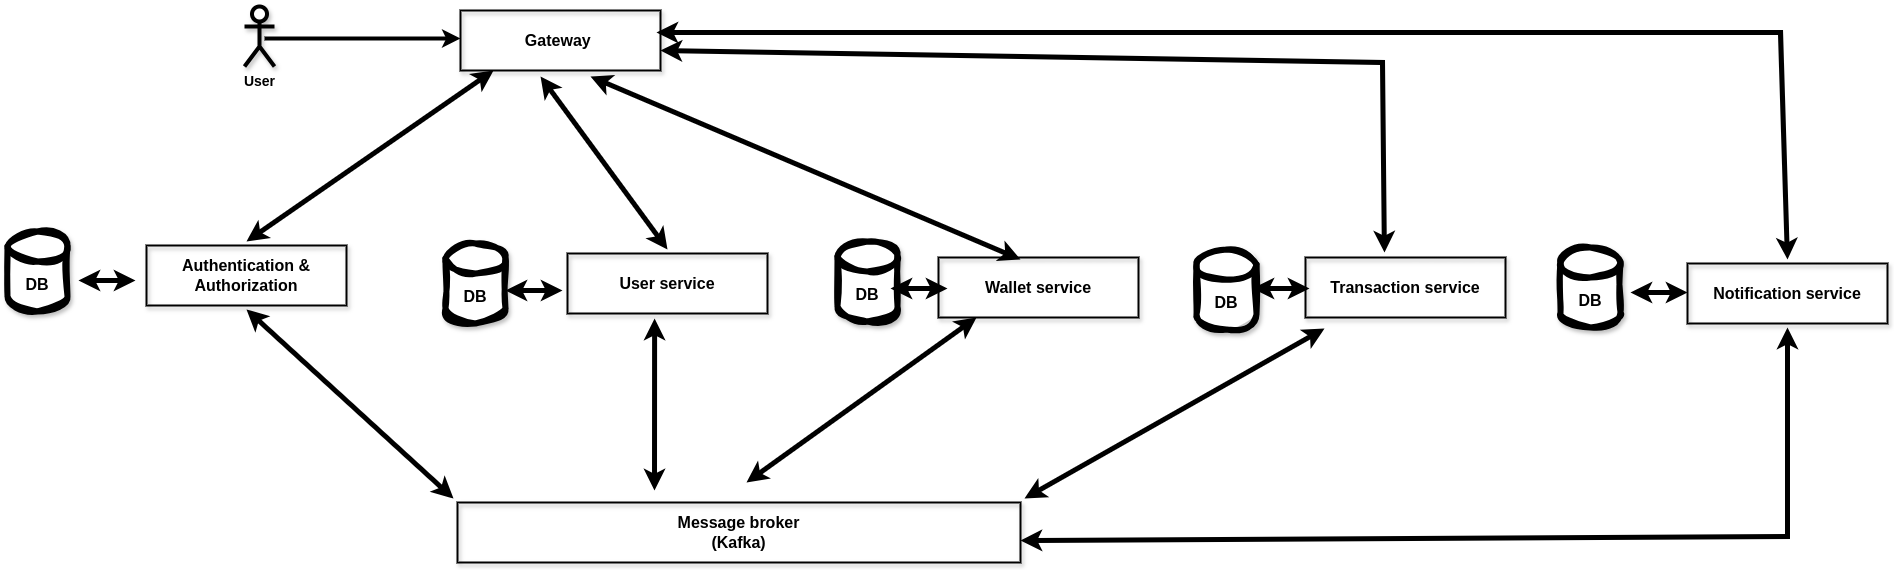

The diagram above was exported from draw.io. Its source (the exported page's mxGraphModel, read from the mxfile embedded in the PNG):
<mxGraphModel dx="2648" dy="984" grid="0" gridSize="10" guides="1" tooltips="1" connect="1" arrows="1" fold="1" page="0" pageScale="1" pageWidth="850" pageHeight="1100" background="#ffffff" math="0" shadow="0">
  <root>
    <mxCell id="0" />
    <mxCell id="1" parent="0" />
    <mxCell id="U881tcbAw5kIjDQtv-px-1" value="User service" style="rounded=0;whiteSpace=wrap;html=1;fillColor=none;strokeWidth=2;perimeterSpacing=4;glass=0;shadow=1;fontStyle=1;fontSize=16;" parent="1" vertex="1">
      <mxGeometry x="-221" y="483" width="200" height="60" as="geometry" />
    </mxCell>
    <mxCell id="U881tcbAw5kIjDQtv-px-3" value="Notification service" style="rounded=0;whiteSpace=wrap;html=1;fillColor=none;strokeWidth=2;perimeterSpacing=4;glass=0;shadow=1;fontStyle=1;fontSize=16;" parent="1" vertex="1">
      <mxGeometry x="899" y="493" width="200" height="60" as="geometry" />
    </mxCell>
    <mxCell id="U881tcbAw5kIjDQtv-px-4" value="Wallet service" style="rounded=0;whiteSpace=wrap;html=1;fillColor=none;strokeWidth=2;perimeterSpacing=4;glass=0;shadow=1;fontStyle=1;fontSize=16;" parent="1" vertex="1">
      <mxGeometry x="150" y="487" width="200" height="60" as="geometry" />
    </mxCell>
    <mxCell id="U881tcbAw5kIjDQtv-px-5" value="Transaction service" style="rounded=0;whiteSpace=wrap;html=1;fillColor=none;strokeWidth=2;perimeterSpacing=4;glass=0;shadow=1;fontStyle=1;fontSize=16;" parent="1" vertex="1">
      <mxGeometry x="517" y="487" width="200" height="60" as="geometry" />
    </mxCell>
    <mxCell id="U881tcbAw5kIjDQtv-px-6" value="Gateway&amp;nbsp;" style="rounded=0;whiteSpace=wrap;html=1;fillColor=none;strokeWidth=2;perimeterSpacing=4;glass=0;shadow=1;fontStyle=1;fontSize=16;" parent="1" vertex="1">
      <mxGeometry x="-328" y="240" width="200" height="60" as="geometry" />
    </mxCell>
    <mxCell id="U881tcbAw5kIjDQtv-px-7" value="User" style="shape=umlActor;verticalLabelPosition=bottom;verticalAlign=top;html=1;outlineConnect=0;strokeWidth=4;perimeterSpacing=3;shadow=1;fontStyle=1;fontSize=14;" parent="1" vertex="1">
      <mxGeometry x="-544" y="236" width="30" height="60" as="geometry" />
    </mxCell>
    <mxCell id="U881tcbAw5kIjDQtv-px-8" value="" style="endArrow=classic;html=1;rounded=0;fontSize=12;strokeWidth=4;" parent="1" edge="1">
      <mxGeometry width="50" height="50" relative="1" as="geometry">
        <mxPoint x="-524" y="268" as="sourcePoint" />
        <mxPoint x="-328" y="268" as="targetPoint" />
      </mxGeometry>
    </mxCell>
    <mxCell id="U881tcbAw5kIjDQtv-px-14" value="DB" style="shape=cylinder3;whiteSpace=wrap;html=1;boundedLbl=1;backgroundOutline=1;size=15;strokeWidth=6;shadow=1;sketch=1;curveFitting=1;jiggle=2;fontStyle=1;fontSize=16;" parent="1" vertex="1">
      <mxGeometry x="408" y="479" width="60" height="80" as="geometry" />
    </mxCell>
    <mxCell id="U881tcbAw5kIjDQtv-px-15" value="DB" style="shape=cylinder3;whiteSpace=wrap;html=1;boundedLbl=1;backgroundOutline=1;size=15;strokeWidth=6;shadow=1;sketch=1;curveFitting=1;jiggle=2;fontStyle=1;fontSize=16;" parent="1" vertex="1">
      <mxGeometry x="49" y="471" width="60" height="80" as="geometry" />
    </mxCell>
    <mxCell id="U881tcbAw5kIjDQtv-px-16" value="DB" style="shape=cylinder3;whiteSpace=wrap;html=1;boundedLbl=1;backgroundOutline=1;size=15;strokeWidth=6;shadow=1;sketch=1;curveFitting=1;jiggle=2;fontStyle=1;fontSize=16;" parent="1" vertex="1">
      <mxGeometry x="-781" y="461" width="60" height="80" as="geometry" />
    </mxCell>
    <mxCell id="U881tcbAw5kIjDQtv-px-24" value="Message broker&lt;div&gt;(Kafka)&lt;/div&gt;" style="rounded=0;whiteSpace=wrap;html=1;fillColor=none;strokeWidth=2;perimeterSpacing=4;glass=0;shadow=1;fontStyle=1;fontSize=16;" parent="1" vertex="1">
      <mxGeometry x="-331" y="732" width="563" height="60" as="geometry" />
    </mxCell>
    <mxCell id="U881tcbAw5kIjDQtv-px-27" value="Authentication &amp;amp; Authorization" style="rounded=0;whiteSpace=wrap;html=1;fillColor=none;strokeWidth=2;perimeterSpacing=4;glass=0;shadow=1;fontStyle=1;fontSize=16;" parent="1" vertex="1">
      <mxGeometry x="-642" y="475" width="200" height="60" as="geometry" />
    </mxCell>
    <mxCell id="9asoChDjfVX3DPj6c2Hf-2" value="DB" style="shape=cylinder3;whiteSpace=wrap;html=1;boundedLbl=1;backgroundOutline=1;size=15;strokeWidth=6;shadow=1;sketch=1;curveFitting=1;jiggle=2;fontStyle=1;fontSize=16;" vertex="1" parent="1">
      <mxGeometry x="-343" y="473" width="60" height="80" as="geometry" />
    </mxCell>
    <mxCell id="9asoChDjfVX3DPj6c2Hf-3" value="" style="endArrow=classic;startArrow=classic;html=1;rounded=0;strokeWidth=5;exitX=0.5;exitY=0;exitDx=0;exitDy=0;" edge="1" parent="1" source="U881tcbAw5kIjDQtv-px-27">
      <mxGeometry width="50" height="50" relative="1" as="geometry">
        <mxPoint x="-367" y="357" as="sourcePoint" />
        <mxPoint x="-295" y="300" as="targetPoint" />
      </mxGeometry>
    </mxCell>
    <mxCell id="9asoChDjfVX3DPj6c2Hf-4" value="DB" style="shape=cylinder3;whiteSpace=wrap;html=1;boundedLbl=1;backgroundOutline=1;size=15;strokeWidth=6;shadow=1;sketch=1;curveFitting=1;jiggle=2;fontStyle=1;fontSize=16;" vertex="1" parent="1">
      <mxGeometry x="772" y="477" width="60" height="80" as="geometry" />
    </mxCell>
    <mxCell id="9asoChDjfVX3DPj6c2Hf-5" value="" style="endArrow=classic;startArrow=classic;html=1;rounded=0;strokeWidth=5;exitX=0.5;exitY=0;exitDx=0;exitDy=0;entryX=0.404;entryY=1.029;entryDx=0;entryDy=0;entryPerimeter=0;" edge="1" parent="1" source="U881tcbAw5kIjDQtv-px-1" target="U881tcbAw5kIjDQtv-px-6">
      <mxGeometry width="50" height="50" relative="1" as="geometry">
        <mxPoint x="-532" y="481" as="sourcePoint" />
        <mxPoint x="-285" y="310" as="targetPoint" />
      </mxGeometry>
    </mxCell>
    <mxCell id="9asoChDjfVX3DPj6c2Hf-6" value="" style="endArrow=classic;startArrow=classic;html=1;rounded=0;strokeWidth=5;exitX=0.5;exitY=0;exitDx=0;exitDy=0;" edge="1" parent="1">
      <mxGeometry width="50" height="50" relative="1" as="geometry">
        <mxPoint x="232" y="489" as="sourcePoint" />
        <mxPoint x="-198" y="306" as="targetPoint" />
      </mxGeometry>
    </mxCell>
    <mxCell id="9asoChDjfVX3DPj6c2Hf-7" value="" style="endArrow=classic;startArrow=classic;html=1;rounded=0;strokeWidth=5;exitX=0.399;exitY=-0.015;exitDx=0;exitDy=0;entryX=0.644;entryY=1.029;entryDx=0;entryDy=0;entryPerimeter=0;exitPerimeter=0;" edge="1" parent="1" source="U881tcbAw5kIjDQtv-px-5">
      <mxGeometry width="50" height="50" relative="1" as="geometry">
        <mxPoint x="302" y="463" as="sourcePoint" />
        <mxPoint x="-128" y="280" as="targetPoint" />
        <Array as="points">
          <mxPoint x="594" y="292" />
        </Array>
      </mxGeometry>
    </mxCell>
    <mxCell id="9asoChDjfVX3DPj6c2Hf-8" value="" style="endArrow=classic;startArrow=classic;html=1;rounded=0;strokeWidth=5;exitX=0.5;exitY=0;exitDx=0;exitDy=0;entryX=0.644;entryY=1.029;entryDx=0;entryDy=0;entryPerimeter=0;" edge="1" parent="1" source="U881tcbAw5kIjDQtv-px-3">
      <mxGeometry width="50" height="50" relative="1" as="geometry">
        <mxPoint x="561" y="465" as="sourcePoint" />
        <mxPoint x="-132" y="262" as="targetPoint" />
        <Array as="points">
          <mxPoint x="992" y="262" />
        </Array>
      </mxGeometry>
    </mxCell>
    <mxCell id="9asoChDjfVX3DPj6c2Hf-9" value="" style="endArrow=classic;startArrow=classic;html=1;rounded=0;strokeWidth=5;exitX=0;exitY=0;exitDx=0;exitDy=0;entryX=0.5;entryY=1;entryDx=0;entryDy=0;" edge="1" parent="1" source="U881tcbAw5kIjDQtv-px-24" target="U881tcbAw5kIjDQtv-px-27">
      <mxGeometry width="50" height="50" relative="1" as="geometry">
        <mxPoint x="-560" y="879" as="sourcePoint" />
        <mxPoint x="-313" y="708" as="targetPoint" />
      </mxGeometry>
    </mxCell>
    <mxCell id="9asoChDjfVX3DPj6c2Hf-10" value="" style="endArrow=classic;startArrow=classic;html=1;rounded=0;strokeWidth=5;entryX=0.438;entryY=1.015;entryDx=0;entryDy=0;entryPerimeter=0;" edge="1" parent="1" target="U881tcbAw5kIjDQtv-px-1">
      <mxGeometry width="50" height="50" relative="1" as="geometry">
        <mxPoint x="-134" y="720" as="sourcePoint" />
        <mxPoint x="-184" y="571" as="targetPoint" />
      </mxGeometry>
    </mxCell>
    <mxCell id="9asoChDjfVX3DPj6c2Hf-11" value="" style="endArrow=classic;startArrow=classic;html=1;rounded=0;strokeWidth=5;entryX=0.438;entryY=1.015;entryDx=0;entryDy=0;entryPerimeter=0;" edge="1" parent="1">
      <mxGeometry width="50" height="50" relative="1" as="geometry">
        <mxPoint x="-42" y="712" as="sourcePoint" />
        <mxPoint x="188" y="547" as="targetPoint" />
      </mxGeometry>
    </mxCell>
    <mxCell id="9asoChDjfVX3DPj6c2Hf-12" value="" style="endArrow=classic;startArrow=classic;html=1;rounded=0;strokeWidth=5;exitX=1;exitY=0;exitDx=0;exitDy=0;" edge="1" parent="1" source="U881tcbAw5kIjDQtv-px-24">
      <mxGeometry width="50" height="50" relative="1" as="geometry">
        <mxPoint x="374" y="714" as="sourcePoint" />
        <mxPoint x="536" y="558" as="targetPoint" />
      </mxGeometry>
    </mxCell>
    <mxCell id="9asoChDjfVX3DPj6c2Hf-13" value="" style="endArrow=classic;startArrow=classic;html=1;rounded=0;strokeWidth=5;exitX=1;exitY=0;exitDx=0;exitDy=0;entryX=0.5;entryY=1;entryDx=0;entryDy=0;" edge="1" parent="1" target="U881tcbAw5kIjDQtv-px-3">
      <mxGeometry width="50" height="50" relative="1" as="geometry">
        <mxPoint x="232" y="770" as="sourcePoint" />
        <mxPoint x="532" y="600" as="targetPoint" />
        <Array as="points">
          <mxPoint x="999" y="766" />
        </Array>
      </mxGeometry>
    </mxCell>
    <mxCell id="9asoChDjfVX3DPj6c2Hf-14" value="" style="endArrow=classic;startArrow=classic;html=1;rounded=0;strokeWidth=5;" edge="1" parent="1">
      <mxGeometry width="50" height="50" relative="1" as="geometry">
        <mxPoint x="842" y="522" as="sourcePoint" />
        <mxPoint x="899" y="522" as="targetPoint" />
      </mxGeometry>
    </mxCell>
    <mxCell id="9asoChDjfVX3DPj6c2Hf-15" value="" style="endArrow=classic;startArrow=classic;html=1;rounded=0;strokeWidth=5;" edge="1" parent="1">
      <mxGeometry width="50" height="50" relative="1" as="geometry">
        <mxPoint x="464" y="518" as="sourcePoint" />
        <mxPoint x="521" y="518" as="targetPoint" />
      </mxGeometry>
    </mxCell>
    <mxCell id="9asoChDjfVX3DPj6c2Hf-17" value="" style="endArrow=classic;startArrow=classic;html=1;rounded=0;strokeWidth=5;" edge="1" parent="1">
      <mxGeometry width="50" height="50" relative="1" as="geometry">
        <mxPoint x="102" y="518" as="sourcePoint" />
        <mxPoint x="159" y="518" as="targetPoint" />
      </mxGeometry>
    </mxCell>
    <mxCell id="9asoChDjfVX3DPj6c2Hf-19" value="" style="endArrow=classic;startArrow=classic;html=1;rounded=0;strokeWidth=5;" edge="1" parent="1">
      <mxGeometry width="50" height="50" relative="1" as="geometry">
        <mxPoint x="-283" y="520" as="sourcePoint" />
        <mxPoint x="-226" y="520" as="targetPoint" />
      </mxGeometry>
    </mxCell>
    <mxCell id="9asoChDjfVX3DPj6c2Hf-20" value="" style="endArrow=classic;startArrow=classic;html=1;rounded=0;strokeWidth=5;" edge="1" parent="1">
      <mxGeometry width="50" height="50" relative="1" as="geometry">
        <mxPoint x="-710" y="510" as="sourcePoint" />
        <mxPoint x="-653" y="510" as="targetPoint" />
      </mxGeometry>
    </mxCell>
  </root>
</mxGraphModel>